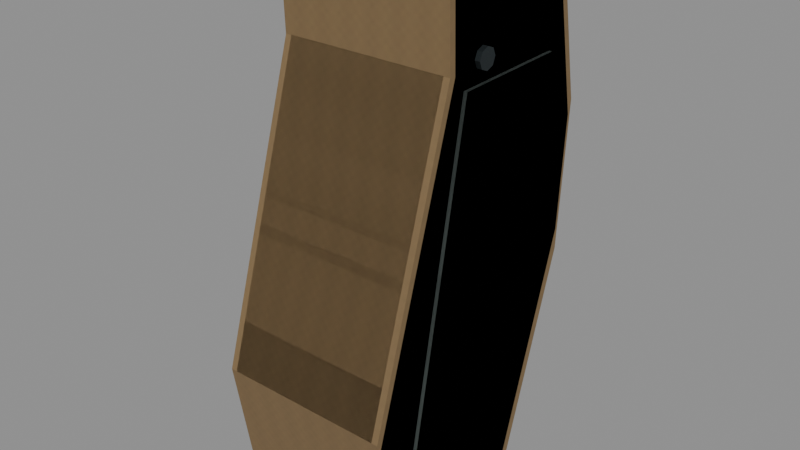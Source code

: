 # Source: m9_grip.blend  (saved by Blender 5.2.45; exported with 4.5.12 LTS)
import bpy
from mathutils import Matrix  # noqa: F401  (used for matrix-valued properties, if any)

bpy.ops.wm.read_factory_settings(use_empty=True)
scene = bpy.context.scene
scene.name = 'RAID_Attachment_m9_grip'

# ---- images (referenced by path relative to the original .blend; pixels are not part of the script)
import os
ASSET_DIR = os.environ.get("B2B_ASSET_DIR", "")  # directory of the original .blend (textures are referenced by path, not embedded)
HERE = os.path.dirname(os.path.abspath(__file__))  # packed textures are extracted next to this script under _unpacked/

def load_image(name, relpath, width, height, colorspace="sRGB"):
    """Load a texture the original file referenced (path relative to the .blend, or extracted next to this script)."""
    p = next((c for c in (os.path.join(HERE, relpath), os.path.join(ASSET_DIR, relpath)) if relpath and os.path.exists(c)), "")
    if p:
        img = bpy.data.images.load(p, check_existing=True)
        img.name = name
    else:  # same state as the original file: an image datablock whose file is absent (Cycles renders it pink)
        img = bpy.data.images.new(name, width, height)
        img.source = "FILE"
        img.filepath = "//" + (relpath or name)
    img.colorspace_settings.name = colorspace
    return img
img_raid_original_sand_grain_001 = load_image('RAID_Original_sand_Grain.001', '_unpacked/sand-grain.5ae64f16.png', 256, 256, 'sRGB')
img_raid_original_steel_grain_006 = load_image('RAID_Original_steel_Grain.006', '_unpacked/steel-grain.2595dbf0.png', 256, 256, 'sRGB')

# ---- materials (node trees are filled in below, after node groups)
mat_raid_original_attachment_sand_001 = bpy.data.materials.new('RAID_Original_Attachment_sand.001')
mat_raid_original_attachment_sand_001.diffuse_color = (0.49, 0.4, 0.27, 1.0)
mat_raid_original_attachment_inset_005 = bpy.data.materials.new('RAID_Original_Attachment_inset.005')
mat_raid_original_attachment_inset_005.diffuse_color = (0.055, 0.07, 0.065, 1.0)
mat_raid_original_attachment_steel_006 = bpy.data.materials.new('RAID_Original_Attachment_steel.006')
mat_raid_original_attachment_steel_006.diffuse_color = (0.23, 0.26, 0.27, 1.0)

# ---- material node trees
mat_raid_original_attachment_sand_001.use_nodes = True; mat_raid_original_attachment_sand_001.node_tree.nodes.clear()
_N = mat_raid_original_attachment_sand_001.node_tree.nodes; _L = mat_raid_original_attachment_sand_001.node_tree.links
n0 = _N.new('ShaderNodeBsdfPrincipled'); n0.name = 'Principled BSDF'; n0.location = (-200, 100)
n0.inputs[2].default_value = 0.81
n0.inputs[10].default_value = 0.005
n1 = _N.new('ShaderNodeOutputMaterial'); n1.name = 'Material Output'; n1.location = (200, 100)
n2 = _N.new('ShaderNodeTexImage'); n2.name = 'Image Texture'; n2.location = (0, 0)
n2.image = img_raid_original_sand_grain_001
_L.new(n0.outputs[0], n1.inputs[0])
_L.new(n2.outputs[0], n0.inputs[0])
n1.is_active_output = True
mat_raid_original_attachment_inset_005.use_nodes = True; mat_raid_original_attachment_inset_005.node_tree.nodes.clear()
_N = mat_raid_original_attachment_inset_005.node_tree.nodes; _L = mat_raid_original_attachment_inset_005.node_tree.links
n0 = _N.new('ShaderNodeBsdfPrincipled'); n0.name = 'Principled BSDF'; n0.location = (-200, 100)
n0.inputs[0].default_value = (0.055, 0.07, 0.065, 1.0)
n0.inputs[2].default_value = 0.8
n0.inputs[10].default_value = 0.005
n1 = _N.new('ShaderNodeOutputMaterial'); n1.name = 'Material Output'; n1.location = (200, 100)
_L.new(n0.outputs[0], n1.inputs[0])
n1.is_active_output = True
mat_raid_original_attachment_steel_006.use_nodes = True; mat_raid_original_attachment_steel_006.node_tree.nodes.clear()
_N = mat_raid_original_attachment_steel_006.node_tree.nodes; _L = mat_raid_original_attachment_steel_006.node_tree.links
n0 = _N.new('ShaderNodeBsdfPrincipled'); n0.name = 'Principled BSDF'; n0.location = (-200, 100)
n0.inputs[1].default_value = 0.82
n0.inputs[2].default_value = 0.52
n0.inputs[10].default_value = 0.005
n1 = _N.new('ShaderNodeOutputMaterial'); n1.name = 'Material Output'; n1.location = (200, 100)
n2 = _N.new('ShaderNodeTexImage'); n2.name = 'Image Texture'; n2.location = (0, 0)
n2.image = img_raid_original_steel_grain_006
_L.new(n0.outputs[0], n1.inputs[0])
_L.new(n2.outputs[0], n0.inputs[0])
n1.is_active_output = True

# ---- meshes
me_m9_grip_item_profile_002 = bpy.data.meshes.new('m9_grip_item_profile.002')
me_m9_grip_item_profile_002.from_pydata([(-0.032, 0.06755, -0.03248), (-0.0345, 0.06729, -0.02998), (-0.032, 0.06975, -0.02951), (-0.0345, 0.06175, 0.02542), (-0.032, 0.0615, 0.02791), (-0.032, 0.06425, 0.02551), (-0.0345, 0.03467, 0.02449), (-0.032, 0.035, 0.027), (-0.0345, -0.0844, 0.06041), (-0.032, -0.081, 0.062), (-0.0345, -0.1202, 0.05451), (-0.032, -0.1244, 0.05292), (-0.032, -0.1205, 0.05541), (-0.0345, -0.132, 0.03683), (-0.032, -0.1348, 0.03451), (-0.032, -0.1336, 0.03908), (-0.0345, -0.1283, -0.01174), (-0.032, -0.1286, -0.01476), (-0.032, -0.1312, -0.01151), (-0.0345, -0.04184, -0.03946), (-0.032, -0.05, -0.04), (-0.0345, 0.002721, -0.04248), (-0.032, 0.008, -0.044), (0.032, 0.06755, -0.03248), (0.032, 0.06975, -0.02951), (0.0345, 0.06729, -0.02998), (0.032, 0.0615, 0.02791), (0.0345, 0.06175, 0.02542), (0.032, 0.06425, 0.02551), (0.032, 0.035, 0.027), (0.0345, 0.03467, 0.02449), (0.0345, -0.0844, 0.06041), (0.032, -0.081, 0.062), (0.032, -0.1244, 0.05292), (0.0345, -0.1202, 0.05451), (0.032, -0.1205, 0.05541), (0.032, -0.1348, 0.03451), (0.0345, -0.132, 0.03683), (0.032, -0.1336, 0.03908), (0.032, -0.1286, -0.01476), (0.0345, -0.1283, -0.01174), (0.032, -0.1312, -0.01151), (0.032, -0.05, -0.04), (0.0345, -0.04184, -0.03946), (0.0345, 0.002721, -0.04248), (0.032, 0.008, -0.044)], [], [(0, 1, 2), (3, 4, 5), (10, 11, 12), (13, 14, 15), (16, 17, 18), (23, 24, 25), (26, 27, 28), (33, 34, 35), (36, 37, 38), (39, 40, 41), (2, 24, 23, 0), (1, 3, 5, 2), (4, 26, 28, 5), (24, 28, 27, 25), (3, 6, 7, 4), (26, 29, 30, 27), (6, 8, 9, 7), (29, 32, 31, 30), (8, 10, 12, 9), (11, 33, 35, 12), (32, 35, 34, 31), (10, 13, 15, 11), (14, 36, 38, 15), (33, 38, 37, 34), (13, 16, 18, 14), (17, 39, 41, 18), (36, 41, 40, 37), (16, 19, 20, 17), (39, 42, 43, 40), (19, 21, 22, 20), (42, 45, 44, 43), (0, 22, 21, 1), (25, 44, 45, 23), (22, 0, 23, 45), (2, 5, 28, 24), (19, 1, 21), (6, 3, 1), (16, 6, 1), (19, 16, 1), (4, 7, 29, 26), (7, 9, 32, 29), (10, 8, 6), (13, 10, 6), (16, 13, 6), (9, 12, 35, 32), (11, 15, 38, 33), (14, 18, 41, 36), (17, 20, 42, 39), (20, 22, 45, 42), (25, 30, 40), (25, 40, 43), (44, 25, 43), (25, 27, 30), (30, 31, 34), (30, 34, 37), (30, 37, 40)])
_uv = me_m9_grip_item_profile_002.uv_layers.new(name='UVMap')
_uv.uv.foreach_set('vector', [-0.07111, -0.07217, -0.07667, -0.06662, -0.07111, -0.06558, -0.07667, 0.1372, -0.07111, 0.1367, -0.07111, 0.1428, -0.07667, -0.2671, -0.07111, -0.2764, -0.07111, -0.2679, -0.07667, 0.08184, -0.07111, 0.07668, -0.07111, 0.08684, -0.285, -0.02609, -0.2858, -0.03281, -0.2915, -0.02557, 0.07111, -0.07217, 0.07111, -0.06558, 0.07667, -0.06662, 0.07111, 0.1367, 0.07667, 0.1372, 0.07111, 0.1428, 0.07111, -0.2764, 0.07667, -0.2671, 0.07111, -0.2679, 0.07111, 0.07668, 0.07667, 0.08184, 0.07111, 0.08684, -0.2858, -0.03281, -0.285, -0.02609, -0.2915, -0.02557, -0.07111, -0.06558, 0.07111, -0.06558, 0.07111, -0.07217, -0.07111, -0.07217, 0.1495, -0.06662, 0.1372, 0.05649, 0.1428, 0.05669, 0.155, -0.06558, -0.07111, 0.1367, 0.07111, 0.1367, 0.07111, 0.1428, -0.07111, 0.1428, 0.155, -0.06558, 0.1428, 0.05669, 0.1372, 0.05649, 0.1495, -0.06662, 0.1372, 0.05649, 0.07705, 0.05442, 0.07778, 0.06, 0.1367, 0.06203, 0.1367, 0.06203, 0.07778, 0.06, 0.07705, 0.05442, 0.1372, 0.05649, 0.07705, 0.05442, -0.1876, 0.1343, -0.18, 0.1378, 0.07778, 0.06, 0.07778, 0.06, -0.18, 0.1378, -0.1876, 0.1343, 0.07705, 0.05442, -0.07667, -0.1876, -0.07667, -0.2671, -0.07111, -0.2679, -0.07111, -0.18, -0.07111, -0.2764, 0.07111, -0.2764, 0.07111, -0.2679, -0.07111, -0.2679, 0.07111, -0.18, 0.07111, -0.2679, 0.07667, -0.2671, 0.07667, -0.1876, -0.2671, 0.1211, -0.2934, 0.08184, -0.2969, 0.08684, -0.2764, 0.1176, -0.07111, 0.07668, 0.07111, 0.07668, 0.07111, 0.08684, -0.07111, 0.08684, -0.2764, 0.1176, -0.2969, 0.08684, -0.2934, 0.08184, -0.2671, 0.1211, -0.2934, 0.08184, -0.285, -0.02609, -0.2915, -0.02557, -0.2996, 0.07668, -0.07111, -0.03281, 0.07111, -0.03281, 0.07111, -0.02557, -0.07111, -0.02557, -0.2996, 0.07668, -0.2915, -0.02557, -0.285, -0.02609, -0.2934, 0.08184, -0.285, -0.02609, -0.09298, -0.08768, -0.1111, -0.08889, -0.2858, -0.03281, -0.2858, -0.03281, -0.1111, -0.08889, -0.09298, -0.08768, -0.285, -0.02609, -0.07667, -0.09298, -0.07667, 0.006046, -0.07111, 0.01778, -0.07111, -0.1111, 0.07111, -0.1111, 0.07111, 0.01778, 0.07667, 0.006046, 0.07667, -0.09298, 0.1501, -0.07217, 0.01778, -0.09778, 0.006046, -0.09439, 0.1495, -0.06662, 0.1495, -0.06662, 0.006046, -0.09439, 0.01778, -0.09778, 0.1501, -0.07217, -0.07111, 0.01778, -0.07111, 0.1501, 0.07111, 0.1501, 0.07111, 0.01778, -0.07111, -0.06558, -0.07111, 0.05669, 0.07111, 0.05669, 0.07111, -0.06558, -0.09298, -0.08768, 0.1495, -0.06662, 0.006046, -0.09439, 0.07705, 0.05442, 0.1372, 0.05649, 0.1495, -0.06662, -0.285, -0.02609, 0.07705, 0.05442, 0.1495, -0.06662, -0.09298, -0.08768, -0.285, -0.02609, 0.1495, -0.06662, -0.07111, 0.1367, -0.07111, 0.07778, 0.07111, 0.07778, 0.07111, 0.1367, -0.07111, 0.07778, -0.07111, -0.18, 0.07111, -0.18, 0.07111, 0.07778, -0.2671, 0.1211, -0.1876, 0.1343, 0.07705, 0.05442, -0.2934, 0.08184, -0.2671, 0.1211, 0.07705, 0.05442, -0.285, -0.02609, -0.2934, 0.08184, 0.07705, 0.05442, -0.07111, -0.18, -0.07111, -0.2679, 0.07111, -0.2679, 0.07111, -0.18, -0.07111, 0.1176, -0.07111, 0.08684, 0.07111, 0.08684, 0.07111, 0.1176, -0.07111, 0.07668, -0.07111, -0.02557, 0.07111, -0.02557, 0.07111, 0.07668, -0.07111, -0.2858, -0.07111, -0.1111, 0.07111, -0.1111, 0.07111, -0.2858, -0.07111, -0.1111, -0.07111, 0.01778, 0.07111, 0.01778, 0.07111, -0.1111, 0.1495, -0.06662, 0.07705, 0.05442, -0.285, -0.02609, 0.1495, -0.06662, -0.285, -0.02609, -0.09298, -0.08768, 0.006046, -0.09439, 0.1495, -0.06662, -0.09298, -0.08768, 0.1495, -0.06662, 0.1372, 0.05649, 0.07705, 0.05442, 0.07705, 0.05442, -0.1876, 0.1343, -0.2671, 0.1211, 0.07705, 0.05442, -0.2671, 0.1211, -0.2934, 0.08184, 0.07705, 0.05442, -0.2934, 0.08184, -0.285, -0.02609])
me_m9_grip_item_profile_002.materials.append(mat_raid_original_attachment_sand_001)
me_m9_grip_item_profile_002.update()
me_m9_grip_molded_panel_004 = bpy.data.meshes.new('m9_grip_molded_panel.004')
me_m9_grip_molded_panel_004.from_pydata([(-0.0007, 0.03, -0.027), (-0.0007, 0.029, 0.02), (-0.0007, -0.108, 0.046), (-0.0007, -0.119, 0.026), (-0.0007, -0.057, -0.024), (0.0007, 0.03, -0.027), (0.0007, 0.029, 0.02), (0.0007, -0.108, 0.046), (0.0007, -0.119, 0.026), (0.0007, -0.057, -0.024), (0.0697, 0.03, -0.027), (0.0697, 0.029, 0.02), (0.0697, -0.108, 0.046), (0.0697, -0.119, 0.026), (0.0697, -0.057, -0.024), (0.0711, 0.03, -0.027), (0.0711, 0.029, 0.02), (0.0711, -0.108, 0.046), (0.0711, -0.119, 0.026), (0.0711, -0.057, -0.024)], [], [(0, 1, 6, 5), (1, 2, 7, 6), (2, 3, 8, 7), (3, 4, 9, 8), (4, 0, 5, 9), (3, 2, 1), (6, 7, 8), (4, 3, 1), (6, 8, 9), (4, 1, 0), (5, 6, 9), (10, 11, 16, 15), (11, 12, 17, 16), (12, 13, 18, 17), (13, 14, 19, 18), (14, 10, 15, 19), (13, 12, 11), (16, 17, 18), (14, 13, 11), (16, 18, 19), (14, 11, 10), (15, 16, 19)])
_uv = me_m9_grip_molded_panel_004.uv_layers.new(name='UVMap')
_uv.uv.foreach_set('vector', [-0.001556, -0.06, -0.001556, 0.04444, 0.001556, 0.04444, 0.001556, -0.06, -0.001556, 0.06444, -0.001556, -0.24, 0.001556, -0.24, 0.001556, 0.06444, -0.001556, 0.1022, -0.001556, 0.05778, 0.001556, 0.05778, 0.001556, 0.1022, -0.001556, -0.2644, -0.001556, -0.1267, 0.001556, -0.1267, 0.001556, -0.2644, -0.001556, -0.1267, -0.001556, 0.06667, 0.001556, 0.06667, 0.001556, -0.1267, -0.2644, 0.05778, -0.24, 0.1022, 0.06444, 0.04444, 0.06444, 0.04444, -0.24, 0.1022, -0.2644, 0.05778, -0.1267, -0.05333, -0.2644, 0.05778, 0.06444, 0.04444, 0.06444, 0.04444, -0.2644, 0.05778, -0.1267, -0.05333, -0.1267, -0.05333, 0.06444, 0.04444, 0.06667, -0.06, 0.06667, -0.06, 0.06444, 0.04444, -0.1267, -0.05333, -0.001556, -0.06, -0.001556, 0.04444, 0.001556, 0.04444, 0.001556, -0.06, -0.001556, 0.06444, -0.001556, -0.24, 0.001556, -0.24, 0.001556, 0.06444, -0.001556, 0.1022, -0.001556, 0.05778, 0.001556, 0.05778, 0.001556, 0.1022, -0.001556, -0.2644, -0.001556, -0.1267, 0.001556, -0.1267, 0.001556, -0.2644, -0.001556, -0.1267, -0.001556, 0.06667, 0.001556, 0.06667, 0.001556, -0.1267, -0.2644, 0.05778, -0.24, 0.1022, 0.06444, 0.04444, 0.06444, 0.04444, -0.24, 0.1022, -0.2644, 0.05778, -0.1267, -0.05333, -0.2644, 0.05778, 0.06444, 0.04444, 0.06444, 0.04444, -0.2644, 0.05778, -0.1267, -0.05333, -0.1267, -0.05333, 0.06444, 0.04444, 0.06667, -0.06, 0.06667, -0.06, 0.06444, 0.04444, -0.1267, -0.05333])
me_m9_grip_molded_panel_004.materials.append(mat_raid_original_attachment_inset_005)
me_m9_grip_molded_panel_004.update()
me_m9_grip_visible_panel_screw_004 = bpy.data.meshes.new('m9_grip_visible_panel_screw.004')
me_m9_grip_visible_panel_screw_004.from_pydata([(-0.001, 0.004, 0.0), (-0.001, 0.002828, 0.002828), (-0.001, 2.449e-19, 0.004), (-0.001, -0.002828, 0.002828), (-0.001, -0.004, 4.899e-19), (-0.001, -0.002828, -0.002828), (-0.001, -7.348e-19, -0.004), (-0.001, 0.002828, -0.002828), (0.001, 0.004, 0.0), (0.001, 0.002828, 0.002828), (0.001, 2.449e-19, 0.004), (0.001, -0.002828, 0.002828), (0.001, -0.004, 4.899e-19), (0.001, -0.002828, -0.002828), (0.001, -7.348e-19, -0.004), (0.001, 0.002828, -0.002828), (-0.001, -0.135, 0.02712), (-0.001, -0.1362, 0.02995), (-0.001, -0.139, 0.03112), (-0.001, -0.1418, 0.02995), (-0.001, -0.143, 0.02712), (-0.001, -0.1418, 0.02429), (-0.001, -0.139, 0.02312), (-0.001, -0.1362, 0.02429), (0.001, -0.135, 0.02712), (0.001, -0.1362, 0.02995), (0.001, -0.139, 0.03112), (0.001, -0.1418, 0.02995), (0.001, -0.143, 0.02712), (0.001, -0.1418, 0.02429), (0.001, -0.139, 0.02312), (0.001, -0.1362, 0.02429), (0.072, 0.004, 0.0), (0.072, 0.002828, 0.002828), (0.072, -9.244e-10, 0.004), (0.072, -0.002828, 0.002828), (0.072, -0.004, 4.899e-19), (0.072, -0.002828, -0.002828), (0.072, -9.244e-10, -0.004), (0.072, 0.002828, -0.002828), (0.074, 0.004, 0.0), (0.074, 0.002828, 0.002828), (0.074, -9.244e-10, 0.004), (0.074, -0.002828, 0.002828), (0.074, -0.004, 4.899e-19), (0.074, -0.002828, -0.002828), (0.074, -9.244e-10, -0.004), (0.074, 0.002828, -0.002828), (0.072, -0.135, 0.02712), (0.072, -0.1362, 0.02995), (0.072, -0.139, 0.03112), (0.072, -0.1418, 0.02995), (0.072, -0.143, 0.02712), (0.072, -0.1418, 0.02429), (0.072, -0.139, 0.02312), (0.072, -0.1362, 0.02429), (0.074, -0.135, 0.02712), (0.074, -0.1362, 0.02995), (0.074, -0.139, 0.03112), (0.074, -0.1418, 0.02995), (0.074, -0.143, 0.02712), (0.074, -0.1418, 0.02429), (0.074, -0.139, 0.02312), (0.074, -0.1362, 0.02429)], [], [(0, 1, 9, 8), (1, 2, 10, 9), (2, 3, 11, 10), (3, 4, 12, 11), (4, 5, 13, 12), (5, 6, 14, 13), (6, 7, 15, 14), (7, 0, 8, 15), (7, 6, 5, 4, 3, 2, 1, 0), (8, 9, 10, 11, 12, 13, 14, 15), (16, 17, 25, 24), (17, 18, 26, 25), (18, 19, 27, 26), (19, 20, 28, 27), (20, 21, 29, 28), (21, 22, 30, 29), (22, 23, 31, 30), (23, 16, 24, 31), (23, 22, 21, 20, 19, 18, 17, 16), (24, 25, 26, 27, 28, 29, 30, 31), (32, 33, 41, 40), (33, 34, 42, 41), (34, 35, 43, 42), (35, 36, 44, 43), (36, 37, 45, 44), (37, 38, 46, 45), (38, 39, 47, 46), (39, 32, 40, 47), (39, 38, 37, 36, 35, 34, 33, 32), (40, 41, 42, 43, 44, 45, 46, 47), (48, 49, 57, 56), (49, 50, 58, 57), (50, 51, 59, 58), (51, 52, 60, 59), (52, 53, 61, 60), (53, 54, 62, 61), (54, 55, 63, 62), (55, 48, 56, 63), (55, 54, 53, 52, 51, 50, 49, 48), (56, 57, 58, 59, 60, 61, 62, 63)])
_uv = me_m9_grip_visible_panel_screw_004.uv_layers.new(name='UVMap')
_uv.uv.foreach_set('vector', [0.0, 0.0, 0.006803, 0.0, 0.006803, 0.004444, 0.0, 0.004444, 0.006803, 0.0, 0.01361, 0.0, 0.01361, 0.004444, 0.006803, 0.004444, 0.01361, 0.0, 0.02041, 0.0, 0.02041, 0.004444, 0.01361, 0.004444, 0.02041, 0.0, 0.02721, 0.0, 0.02721, 0.004444, 0.02041, 0.004444, 0.02721, 0.0, 0.03402, 0.0, 0.03402, 0.004444, 0.02721, 0.004444, 0.03402, 0.0, 0.04082, 0.0, 0.04082, 0.004444, 0.03402, 0.004444, 0.04082, 0.0, 0.04762, 0.0, 0.04762, 0.004444, 0.04082, 0.004444, 0.04762, 0.0, 0.05443, 0.0, 0.05443, 0.004444, 0.04762, 0.004444, 0.006285, -0.006285, -1.633e-18, -0.008889, -0.006285, -0.006285, -0.008889, 1.089e-18, -0.006285, 0.006285, 5.443e-19, 0.008889, 0.006285, 0.006285, 0.008889, 0.0, 0.008889, 0.0, 0.006285, 0.006285, 5.443e-19, 0.008889, -0.006285, 0.006285, -0.008889, 1.089e-18, -0.006285, -0.006285, -1.633e-18, -0.008889, 0.006285, -0.006285, 0.0, 0.0, 0.006803, 0.0, 0.006803, 0.004444, 0.0, 0.004444, 0.006803, 0.0, 0.01361, 0.0, 0.01361, 0.004444, 0.006803, 0.004444, 0.01361, 0.0, 0.02041, 0.0, 0.02041, 0.004444, 0.01361, 0.004444, 0.02041, 0.0, 0.02721, 0.0, 0.02721, 0.004444, 0.02041, 0.004444, 0.02721, 0.0, 0.03402, 0.0, 0.03402, 0.004444, 0.02721, 0.004444, 0.03402, 0.0, 0.04082, 0.0, 0.04082, 0.004444, 0.03402, 0.004444, 0.04082, 0.0, 0.04762, 0.0, 0.04762, 0.004444, 0.04082, 0.004444, 0.04762, 0.0, 0.05443, 0.0, 0.05443, 0.004444, 0.04762, 0.004444, 0.006285, -0.006285, -1.633e-18, -0.008889, -0.006285, -0.006285, -0.008889, 1.089e-18, -0.006285, 0.006285, 5.443e-19, 0.008889, 0.006285, 0.006285, 0.008889, 0.0, 0.008889, 0.0, 0.006285, 0.006285, 5.443e-19, 0.008889, -0.006285, 0.006285, -0.008889, 1.089e-18, -0.006285, -0.006285, -1.633e-18, -0.008889, 0.006285, -0.006285, 0.0, 0.0, 0.006803, 0.0, 0.006803, 0.004444, 0.0, 0.004444, 0.006803, 0.0, 0.01361, 0.0, 0.01361, 0.004444, 0.006803, 0.004444, 0.01361, 0.0, 0.02041, 0.0, 0.02041, 0.004444, 0.01361, 0.004444, 0.02041, 0.0, 0.02721, 0.0, 0.02721, 0.004444, 0.02041, 0.004444, 0.02721, 0.0, 0.03402, 0.0, 0.03402, 0.004444, 0.02721, 0.004444, 0.03402, 0.0, 0.04082, 0.0, 0.04082, 0.004444, 0.03402, 0.004444, 0.04082, 0.0, 0.04762, 0.0, 0.04762, 0.004444, 0.04082, 0.004444, 0.04762, 0.0, 0.05443, 0.0, 0.05443, 0.004444, 0.04762, 0.004444, 0.006285, -0.006285, -1.633e-18, -0.008889, -0.006285, -0.006285, -0.008889, 1.089e-18, -0.006285, 0.006285, 5.443e-19, 0.008889, 0.006285, 0.006285, 0.008889, 0.0, 0.008889, 0.0, 0.006285, 0.006285, 5.443e-19, 0.008889, -0.006285, 0.006285, -0.008889, 1.089e-18, -0.006285, -0.006285, -1.633e-18, -0.008889, 0.006285, -0.006285, 0.0, 0.0, 0.006803, 0.0, 0.006803, 0.004444, 0.0, 0.004444, 0.006803, 0.0, 0.01361, 0.0, 0.01361, 0.004444, 0.006803, 0.004444, 0.01361, 0.0, 0.02041, 0.0, 0.02041, 0.004444, 0.01361, 0.004444, 0.02041, 0.0, 0.02721, 0.0, 0.02721, 0.004444, 0.02041, 0.004444, 0.02721, 0.0, 0.03402, 0.0, 0.03402, 0.004444, 0.02721, 0.004444, 0.03402, 0.0, 0.04082, 0.0, 0.04082, 0.004444, 0.03402, 0.004444, 0.04082, 0.0, 0.04762, 0.0, 0.04762, 0.004444, 0.04082, 0.004444, 0.04762, 0.0, 0.05443, 0.0, 0.05443, 0.004444, 0.04762, 0.004444, 0.006285, -0.006285, -1.633e-18, -0.008889, -0.006285, -0.006285, -0.008889, 1.089e-18, -0.006285, 0.006285, 5.443e-19, 0.008889, 0.006285, 0.006285, 0.008889, 0.0, 0.008889, 0.0, 0.006285, 0.006285, 5.443e-19, 0.008889, -0.006285, 0.006285, -0.008889, 1.089e-18, -0.006285, -0.006285, -1.633e-18, -0.008889, 0.006285, -0.006285])
me_m9_grip_visible_panel_screw_004.materials.append(mat_raid_original_attachment_steel_006)
me_m9_grip_visible_panel_screw_004.update()
me_m9_grip_item_profile_003 = bpy.data.meshes.new('m9_grip_item_profile.003')
me_m9_grip_item_profile_003.from_pydata([(-0.0345, 0.07, -0.032), (-0.0345, 0.064, 0.028), (-0.0345, 0.035, 0.027), (-0.0345, -0.081, 0.062), (-0.0345, -0.123, 0.055), (-0.0345, -0.135, 0.037), (-0.0345, -0.131, -0.014), (-0.0345, -0.05, -0.04), (-0.0345, 0.008, -0.044), (0.0345, 0.07, -0.032), (0.0345, 0.064, 0.028), (0.0345, 0.035, 0.027), (0.0345, -0.081, 0.062), (0.0345, -0.123, 0.055), (0.0345, -0.135, 0.037), (0.0345, -0.131, -0.014), (0.0345, -0.05, -0.04), (0.0345, 0.008, -0.044)], [], [(0, 1, 10, 9), (1, 2, 11, 10), (2, 3, 12, 11), (3, 4, 13, 12), (4, 5, 14, 13), (5, 6, 15, 14), (6, 7, 16, 15), (7, 8, 17, 16), (8, 0, 9, 17), (4, 3, 2), (11, 12, 13), (5, 4, 2), (11, 13, 14), (6, 5, 2), (11, 14, 15), (2, 1, 0), (9, 10, 11), (6, 2, 0), (9, 11, 15), (7, 6, 0), (9, 15, 16), (7, 0, 8), (17, 9, 16)])
_uv = me_m9_grip_item_profile_003.uv_layers.new(name='UVMap')
_uv.uv.foreach_set('vector', [-0.07667, -0.07111, -0.07667, 0.06222, 0.07667, 0.06222, 0.07667, -0.07111, -0.07667, 0.1422, -0.07667, 0.07778, 0.07667, 0.07778, 0.07667, 0.1422, -0.07667, 0.07778, -0.07667, -0.18, 0.07667, -0.18, 0.07667, 0.07778, -0.07667, -0.18, -0.07667, -0.2733, 0.07667, -0.2733, 0.07667, -0.18, -0.07667, 0.1222, -0.07667, 0.08222, 0.07667, 0.08222, 0.07667, 0.1222, -0.07667, 0.08222, -0.07667, -0.03111, 0.07667, -0.03111, 0.07667, 0.08222, -0.07667, -0.2911, -0.07667, -0.1111, 0.07667, -0.1111, 0.07667, -0.2911, -0.07667, -0.1111, -0.07667, 0.01778, 0.07667, 0.01778, 0.07667, -0.1111, -0.07667, 0.01778, -0.07667, 0.1556, 0.07667, 0.1556, 0.07667, 0.01778, -0.2733, 0.1222, -0.18, 0.1378, 0.07778, 0.06, 0.07778, 0.06, -0.18, 0.1378, -0.2733, 0.1222, -0.3, 0.08222, -0.2733, 0.1222, 0.07778, 0.06, 0.07778, 0.06, -0.2733, 0.1222, -0.3, 0.08222, -0.2911, -0.03111, -0.3, 0.08222, 0.07778, 0.06, 0.07778, 0.06, -0.3, 0.08222, -0.2911, -0.03111, 0.07778, 0.06, 0.1422, 0.06222, 0.1556, -0.07111, 0.1556, -0.07111, 0.1422, 0.06222, 0.07778, 0.06, -0.2911, -0.03111, 0.07778, 0.06, 0.1556, -0.07111, 0.1556, -0.07111, 0.07778, 0.06, -0.2911, -0.03111, -0.1111, -0.08889, -0.2911, -0.03111, 0.1556, -0.07111, 0.1556, -0.07111, -0.2911, -0.03111, -0.1111, -0.08889, -0.1111, -0.08889, 0.1556, -0.07111, 0.01778, -0.09778, 0.01778, -0.09778, 0.1556, -0.07111, -0.1111, -0.08889])
me_m9_grip_item_profile_003.materials.append(mat_raid_original_attachment_sand_001)
me_m9_grip_item_profile_003.update()
me_m9_grip_molded_panel_006 = bpy.data.meshes.new('m9_grip_molded_panel.006')
me_m9_grip_molded_panel_006.from_pydata([(-0.0007, 0.03, -0.027), (-0.0007, 0.029, 0.02), (-0.0007, -0.108, 0.046), (-0.0007, -0.119, 0.026), (-0.0007, -0.057, -0.024), (0.0007, 0.03, -0.027), (0.0007, 0.029, 0.02), (0.0007, -0.108, 0.046), (0.0007, -0.119, 0.026), (0.0007, -0.057, -0.024), (0.0697, 0.03, -0.027), (0.0697, 0.029, 0.02), (0.0697, -0.108, 0.046), (0.0697, -0.119, 0.026), (0.0697, -0.057, -0.024), (0.0711, 0.03, -0.027), (0.0711, 0.029, 0.02), (0.0711, -0.108, 0.046), (0.0711, -0.119, 0.026), (0.0711, -0.057, -0.024)], [], [(0, 1, 6, 5), (1, 2, 7, 6), (2, 3, 8, 7), (3, 4, 9, 8), (4, 0, 5, 9), (3, 2, 1), (6, 7, 8), (4, 3, 1), (6, 8, 9), (4, 1, 0), (5, 6, 9), (10, 11, 16, 15), (11, 12, 17, 16), (12, 13, 18, 17), (13, 14, 19, 18), (14, 10, 15, 19), (13, 12, 11), (16, 17, 18), (14, 13, 11), (16, 18, 19), (14, 11, 10), (15, 16, 19)])
_uv = me_m9_grip_molded_panel_006.uv_layers.new(name='UVMap')
_uv.uv.foreach_set('vector', [-0.001556, -0.06, -0.001556, 0.04444, 0.001556, 0.04444, 0.001556, -0.06, -0.001556, 0.06444, -0.001556, -0.24, 0.001556, -0.24, 0.001556, 0.06444, -0.001556, 0.1022, -0.001556, 0.05778, 0.001556, 0.05778, 0.001556, 0.1022, -0.001556, -0.2644, -0.001556, -0.1267, 0.001556, -0.1267, 0.001556, -0.2644, -0.001556, -0.1267, -0.001556, 0.06667, 0.001556, 0.06667, 0.001556, -0.1267, -0.2644, 0.05778, -0.24, 0.1022, 0.06444, 0.04444, 0.06444, 0.04444, -0.24, 0.1022, -0.2644, 0.05778, -0.1267, -0.05333, -0.2644, 0.05778, 0.06444, 0.04444, 0.06444, 0.04444, -0.2644, 0.05778, -0.1267, -0.05333, -0.1267, -0.05333, 0.06444, 0.04444, 0.06667, -0.06, 0.06667, -0.06, 0.06444, 0.04444, -0.1267, -0.05333, -0.001556, -0.06, -0.001556, 0.04444, 0.001556, 0.04444, 0.001556, -0.06, -0.001556, 0.06444, -0.001556, -0.24, 0.001556, -0.24, 0.001556, 0.06444, -0.001556, 0.1022, -0.001556, 0.05778, 0.001556, 0.05778, 0.001556, 0.1022, -0.001556, -0.2644, -0.001556, -0.1267, 0.001556, -0.1267, 0.001556, -0.2644, -0.001556, -0.1267, -0.001556, 0.06667, 0.001556, 0.06667, 0.001556, -0.1267, -0.2644, 0.05778, -0.24, 0.1022, 0.06444, 0.04444, 0.06444, 0.04444, -0.24, 0.1022, -0.2644, 0.05778, -0.1267, -0.05333, -0.2644, 0.05778, 0.06444, 0.04444, 0.06444, 0.04444, -0.2644, 0.05778, -0.1267, -0.05333, -0.1267, -0.05333, 0.06444, 0.04444, 0.06667, -0.06, 0.06667, -0.06, 0.06444, 0.04444, -0.1267, -0.05333])
me_m9_grip_molded_panel_006.materials.append(mat_raid_original_attachment_inset_005)
me_m9_grip_molded_panel_006.update()

# ---- objects
ob_m9_grip_item_profile = bpy.data.objects.new('m9_grip_item_profile', me_m9_grip_item_profile_002)
ob_m9_grip_molded_panel = bpy.data.objects.new('m9_grip_molded_panel', me_m9_grip_molded_panel_004)
ob_m9_grip_visible_panel_screw = bpy.data.objects.new('m9_grip_visible_panel_screw', me_m9_grip_visible_panel_screw_004)
ob_m9_grip_item_profile_001 = bpy.data.objects.new('m9_grip_item_profile.001', me_m9_grip_item_profile_003)
ob_m9_grip_molded_panel_002 = bpy.data.objects.new('m9_grip_molded_panel.002', me_m9_grip_molded_panel_006)

# ---- transforms, parenting, visibility, modifiers, constraints
ob_m9_grip_item_profile.location = (0.0, 0.0, 0.0)
ob_m9_grip_item_profile.rotation_euler = (1.571, -0.0, 0.0)
ob_m9_grip_molded_panel.location = (-0.0352, 0.0, 0.0)
ob_m9_grip_molded_panel.rotation_euler = (1.571, -0.0, 0.0)
ob_m9_grip_visible_panel_screw.location = (-0.0365, -0.01224, 0.038)
ob_m9_grip_visible_panel_screw.rotation_euler = (1.571, -0.0, 0.0)
ob_m9_grip_item_profile_001.location = (0.0, 0.0, 0.0)
ob_m9_grip_item_profile_001.rotation_euler = (1.571, -0.0, 0.0)
ob_m9_grip_molded_panel_002.location = (-0.0352, 0.0, 0.0)
ob_m9_grip_molded_panel_002.rotation_euler = (1.571, -0.0, 0.0)

# ---- collection membership
scene.collection.objects.link(ob_m9_grip_item_profile)
scene.collection.objects.link(ob_m9_grip_molded_panel)
scene.collection.objects.link(ob_m9_grip_visible_panel_screw)
scene.collection.objects.link(ob_m9_grip_item_profile_001)
scene.collection.objects.link(ob_m9_grip_molded_panel_002)

# ---- scene / render settings (as saved in the file)
scene.frame_start = 1; scene.frame_end = 250; scene.frame_set(1)
scene.render.engine = 'BLENDER_EEVEE_NEXT'
scene.render.image_settings.exr_codec = 'NONE'
scene.render.use_bake_clear = False
scene.render.bake_margin = 0
scene.render.bake_bias = 0.0
scene.render.bake_samples = 0
scene.render.simplify_subdivision_render = 0
scene.render.simplify_child_particles_render = 0.0
scene.render.compositor_device = 'GPU'
scene.eevee.use_volume_custom_range = False
scene.eevee.gtao_distance = 0.0
scene.eevee.use_fast_gi = False
scene.eevee.fast_gi_thickness_near = 0.1
scene.eevee.fast_gi_thickness_far = 0.0
scene.eevee.ray_tracing_options.screen_trace_thickness = 0.1
bpy.context.view_layer.update()

# ---- added for rendering (the .blend has no active camera and no usable light): camera, sun + grey world if the file has none
cam_auto = bpy.data.cameras.new('AutoCamera')
cam_auto.lens = 50.0
cam_auto.sensor_width = 36.0
cam_auto.clip_end = 1000.0
ob_auto_camera = bpy.data.objects.new('AutoCamera', cam_auto)
scene.collection.objects.link(ob_auto_camera)
ob_auto_camera.location = (0.224519, -0.278423, 0.147115)
ob_auto_camera.rotation_euler = (1.09748, -7.21219e-08, 0.694738)
scene.camera = ob_auto_camera
light_auto_sun = bpy.data.lights.new('AutoSun', 'SUN')
light_auto_sun.energy = 3.0
light_auto_sun.angle = 0.0523599
ob_auto_sun = bpy.data.objects.new('AutoSun', light_auto_sun)
scene.collection.objects.link(ob_auto_sun)
ob_auto_sun.rotation_euler = (0.872665, 0.174533, 0.523599)
if scene.world is None:
    world_auto = bpy.data.worlds.new('AutoWorld')
    world_auto.color = (0.3, 0.3, 0.3)
    scene.world = world_auto
bpy.context.view_layer.update()
